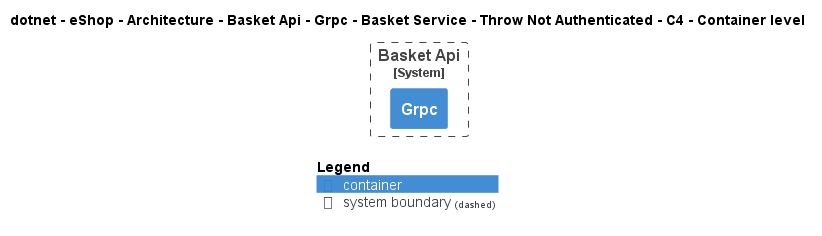

The diagram above was rendered by PlantUML. Its source (embedded in the PNG):
@startuml
!pragma layout smetana
!include ..\..\..\..\..\..\..\..\..\..\..\.c4s\C4_Container.puml

AddElementTag("c4interflow:lifecycle:new", $bgColor=green, $fontColor=#ffffff, $borderColor=green, $shadowing="False")
AddElementTag("c4interflow:lifecycle:changed", $bgColor=orange, $fontColor=#ffffff, $borderColor=orange, $shadowing="False")
AddElementTag("c4interflow:lifecycle:removed", $bgColor=red, $fontColor=#ffffff, $borderColor=red, $shadowing="False")

AddRelTag("c4interflow:lifecycle:new", $textColor=green, $lineColor=green)
AddRelTag("c4interflow:lifecycle:changed", $textColor=orange, $lineColor=orange)
AddRelTag("c4interflow:lifecycle:removed", $textColor=red, $lineColor=red)

SHOW_PERSON_PORTRAIT()
LAYOUT_TOP_DOWN()

skinparam linetype polyline

title dotnet - eShop - Architecture - Basket Api - Grpc - Basket Service - Throw Not Authenticated - C4 - Container level


System_Boundary(dotnet.eShop.Architecture.SoftwareSystems.BasketApi, "Basket Api") {
    Container(dotnet.eShop.Architecture.SoftwareSystems.BasketApi.Containers.Grpc, "Grpc", "", "")
}



SHOW_LEGEND()
@enduml